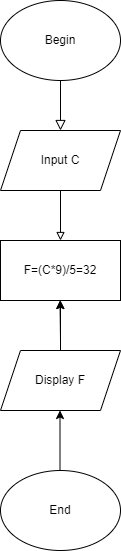

The diagram above was exported from draw.io. Its source (the exported page's mxGraphModel, read from the mxfile embedded in the PNG):
<mxGraphModel dx="868" dy="393" grid="1" gridSize="10" guides="1" tooltips="1" connect="1" arrows="1" fold="1" page="1" pageScale="1" pageWidth="827" pageHeight="1169" math="0" shadow="0">
  <root>
    <mxCell id="WIyWlLk6GJQsqaUBKTNV-0" />
    <mxCell id="WIyWlLk6GJQsqaUBKTNV-1" parent="WIyWlLk6GJQsqaUBKTNV-0" />
    <mxCell id="WIyWlLk6GJQsqaUBKTNV-2" value="" style="rounded=0;html=1;jettySize=auto;orthogonalLoop=1;fontSize=11;endArrow=block;endFill=0;endSize=8;strokeWidth=1;shadow=0;labelBackgroundColor=none;edgeStyle=orthogonalEdgeStyle;" parent="WIyWlLk6GJQsqaUBKTNV-1" edge="1">
      <mxGeometry relative="1" as="geometry">
        <mxPoint x="220" y="120" as="sourcePoint" />
        <mxPoint x="220" y="170" as="targetPoint" />
      </mxGeometry>
    </mxCell>
    <mxCell id="y9IpYGRmxnSx83E65NpA-0" value="Begin" style="ellipse;whiteSpace=wrap;html=1;" parent="WIyWlLk6GJQsqaUBKTNV-1" vertex="1">
      <mxGeometry x="160" y="40" width="120" height="80" as="geometry" />
    </mxCell>
    <mxCell id="y9IpYGRmxnSx83E65NpA-1" value="Input C" style="shape=parallelogram;perimeter=parallelogramPerimeter;whiteSpace=wrap;html=1;fixedSize=1;" parent="WIyWlLk6GJQsqaUBKTNV-1" vertex="1">
      <mxGeometry x="160" y="170" width="120" height="60" as="geometry" />
    </mxCell>
    <mxCell id="y9IpYGRmxnSx83E65NpA-6" value="F=(C*9)/5=32" style="rounded=0;whiteSpace=wrap;html=1;" parent="WIyWlLk6GJQsqaUBKTNV-1" vertex="1">
      <mxGeometry x="160" y="280" width="120" height="60" as="geometry" />
    </mxCell>
    <mxCell id="y9IpYGRmxnSx83E65NpA-7" value="End" style="ellipse;whiteSpace=wrap;html=1;" parent="WIyWlLk6GJQsqaUBKTNV-1" vertex="1">
      <mxGeometry x="160" y="510" width="120" height="80" as="geometry" />
    </mxCell>
    <mxCell id="y9IpYGRmxnSx83E65NpA-17" value="" style="edgeStyle=orthogonalEdgeStyle;rounded=0;orthogonalLoop=1;jettySize=auto;html=1;" parent="WIyWlLk6GJQsqaUBKTNV-1" source="y9IpYGRmxnSx83E65NpA-8" target="y9IpYGRmxnSx83E65NpA-6" edge="1">
      <mxGeometry relative="1" as="geometry" />
    </mxCell>
    <mxCell id="y9IpYGRmxnSx83E65NpA-8" value="Display F" style="shape=parallelogram;perimeter=parallelogramPerimeter;whiteSpace=wrap;html=1;fixedSize=1;" parent="WIyWlLk6GJQsqaUBKTNV-1" vertex="1">
      <mxGeometry x="160" y="390" width="120" height="60" as="geometry" />
    </mxCell>
    <mxCell id="y9IpYGRmxnSx83E65NpA-9" value="" style="rounded=0;html=1;jettySize=auto;orthogonalLoop=1;fontSize=11;endArrow=block;endFill=0;strokeWidth=1;shadow=0;labelBackgroundColor=none;edgeStyle=orthogonalEdgeStyle;exitX=0.5;exitY=1;exitDx=0;exitDy=0;" parent="WIyWlLk6GJQsqaUBKTNV-1" source="y9IpYGRmxnSx83E65NpA-1" edge="1">
      <mxGeometry relative="1" as="geometry">
        <mxPoint x="219.5" y="250" as="sourcePoint" />
        <mxPoint x="220" y="280" as="targetPoint" />
        <Array as="points" />
      </mxGeometry>
    </mxCell>
    <mxCell id="y9IpYGRmxnSx83E65NpA-15" value="" style="endArrow=classic;html=1;rounded=0;" parent="WIyWlLk6GJQsqaUBKTNV-1" edge="1">
      <mxGeometry width="50" height="50" relative="1" as="geometry">
        <mxPoint x="219.5" y="510" as="sourcePoint" />
        <mxPoint x="219.5" y="450" as="targetPoint" />
      </mxGeometry>
    </mxCell>
    <mxCell id="y9IpYGRmxnSx83E65NpA-16" value="" style="endArrow=classic;html=1;rounded=0;" parent="WIyWlLk6GJQsqaUBKTNV-1" edge="1">
      <mxGeometry width="50" height="50" relative="1" as="geometry">
        <mxPoint x="220" y="380" as="sourcePoint" />
        <mxPoint x="219.5" y="340" as="targetPoint" />
      </mxGeometry>
    </mxCell>
  </root>
</mxGraphModel>